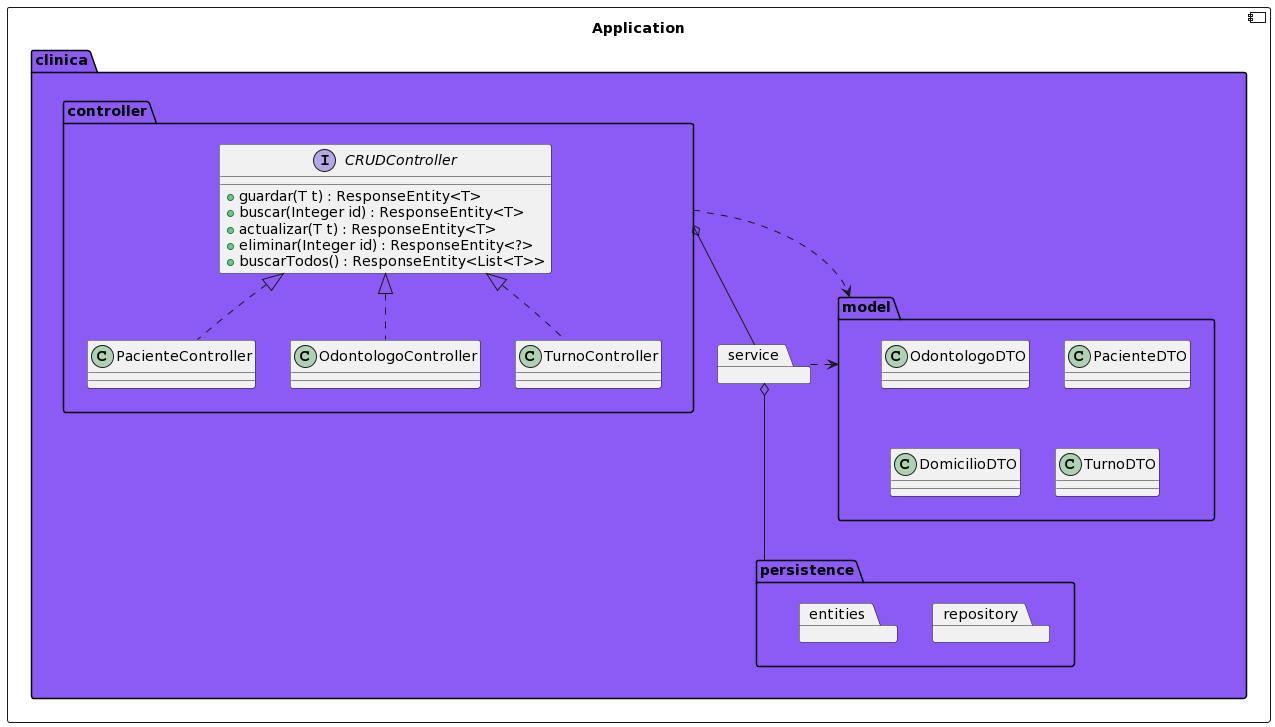

The diagram above was rendered by PlantUML. Its source (embedded in the PNG):
@startuml
allowmixing

component Application {
    package clinica #8c5bf5 {

        package service

        package persistence {
            package repository
            package entities
        }

        package controller {
            interface CRUDController {
                + guardar(T t) : ResponseEntity<T>
                + buscar(Integer id) : ResponseEntity<T>
                + actualizar(T t) : ResponseEntity<T>
                + eliminar(Integer id) : ResponseEntity<?>
                + buscarTodos() : ResponseEntity<List<T>>
            }
            class PacienteController implements CRUDController
            class OdontologoController  implements CRUDController
            class TurnoController implements CRUDController
        }

        package model {
            class OdontologoDTO
            class PacienteDTO
            class DomicilioDTO
            class TurnoDTO
        }

        controller ..> model
        service .> model
        controller o-- service
        service o--- persistence
    }

}
@enduml